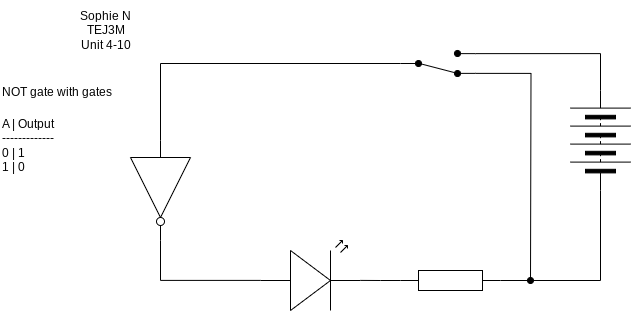

The diagram above was exported from draw.io. Its source (the exported page's mxGraphModel, read from the mxfile embedded in the PNG):
<mxGraphModel dx="1086" dy="658" grid="1" gridSize="10" guides="1" tooltips="1" connect="1" arrows="1" fold="1" page="1" pageScale="1" pageWidth="827" pageHeight="1169" math="0" shadow="0">
  <root>
    <mxCell id="0" />
    <mxCell id="1" parent="0" />
    <mxCell id="2" value="" style="verticalLabelPosition=bottom;shadow=0;dashed=0;align=center;html=1;verticalAlign=top;shape=mxgraph.electrical.opto_electronics.led_2;pointerEvents=1;" vertex="1" parent="1">
      <mxGeometry x="260" y="380" width="100" height="70" as="geometry" />
    </mxCell>
    <mxCell id="3" value="" style="pointerEvents=1;verticalLabelPosition=bottom;shadow=0;dashed=0;align=center;html=1;verticalAlign=top;shape=mxgraph.electrical.resistors.resistor_1;" vertex="1" parent="1">
      <mxGeometry x="400" y="410" width="100" height="20" as="geometry" />
    </mxCell>
    <mxCell id="12" style="edgeStyle=orthogonalEdgeStyle;shape=connector;curved=0;rounded=0;html=1;exitX=1;exitY=0.12;exitDx=0;exitDy=0;strokeColor=default;align=center;verticalAlign=middle;fontFamily=Helvetica;fontSize=11;fontColor=default;labelBackgroundColor=default;endArrow=none;endFill=0;" edge="1" parent="1" source="4" target="5">
      <mxGeometry relative="1" as="geometry" />
    </mxCell>
    <mxCell id="14" style="edgeStyle=orthogonalEdgeStyle;shape=connector;curved=0;rounded=0;html=1;exitX=1;exitY=0.88;exitDx=0;exitDy=0;strokeColor=default;align=center;verticalAlign=middle;fontFamily=Helvetica;fontSize=11;fontColor=default;labelBackgroundColor=default;endArrow=oval;endFill=1;" edge="1" parent="1" source="4">
      <mxGeometry relative="1" as="geometry">
        <mxPoint x="530" y="420" as="targetPoint" />
      </mxGeometry>
    </mxCell>
    <mxCell id="4" value="" style="html=1;shape=mxgraph.electrical.electro-mechanical.twoWaySwitch;aspect=fixed;elSwitchState=2;flipH=0;flipV=1;fillColor=#000000;" vertex="1" parent="1">
      <mxGeometry x="400" y="190" width="75" height="26" as="geometry" />
    </mxCell>
    <mxCell id="5" value="" style="pointerEvents=1;verticalLabelPosition=bottom;shadow=0;dashed=0;align=center;html=1;verticalAlign=top;shape=mxgraph.electrical.miscellaneous.batteryStack;rotation=-90;" vertex="1" parent="1">
      <mxGeometry x="550" y="250" width="100" height="60" as="geometry" />
    </mxCell>
    <mxCell id="11" style="edgeStyle=orthogonalEdgeStyle;shape=connector;curved=0;rounded=0;html=1;exitX=0;exitY=0.5;exitDx=0;exitDy=0;exitPerimeter=0;entryX=0;entryY=0.5;entryDx=0;entryDy=0;strokeColor=default;align=center;verticalAlign=middle;fontFamily=Helvetica;fontSize=11;fontColor=default;labelBackgroundColor=default;endArrow=none;endFill=0;" edge="1" parent="1" source="6" target="4">
      <mxGeometry relative="1" as="geometry" />
    </mxCell>
    <mxCell id="6" value="" style="verticalLabelPosition=bottom;shadow=0;dashed=0;align=center;html=1;verticalAlign=top;shape=mxgraph.electrical.logic_gates.inverter_2;rotation=90;" vertex="1" parent="1">
      <mxGeometry x="110" y="300" width="100" height="60" as="geometry" />
    </mxCell>
    <mxCell id="7" style="edgeStyle=orthogonalEdgeStyle;html=1;exitX=0;exitY=0.5;exitDx=0;exitDy=0;entryX=1;entryY=0.5;entryDx=0;entryDy=0;entryPerimeter=0;endArrow=none;endFill=0;rounded=0;curved=0;" edge="1" parent="1" source="5" target="3">
      <mxGeometry relative="1" as="geometry" />
    </mxCell>
    <mxCell id="9" style="edgeStyle=orthogonalEdgeStyle;shape=connector;curved=0;rounded=0;html=1;entryX=1;entryY=0.57;entryDx=0;entryDy=0;entryPerimeter=0;strokeColor=default;align=center;verticalAlign=middle;fontFamily=Helvetica;fontSize=11;fontColor=default;labelBackgroundColor=default;endArrow=none;endFill=0;" edge="1" parent="1" source="3" target="2">
      <mxGeometry relative="1" as="geometry" />
    </mxCell>
    <mxCell id="10" style="edgeStyle=orthogonalEdgeStyle;shape=connector;curved=0;rounded=0;html=1;exitX=0;exitY=0.57;exitDx=0;exitDy=0;exitPerimeter=0;entryX=1;entryY=0.5;entryDx=0;entryDy=0;entryPerimeter=0;strokeColor=default;align=center;verticalAlign=middle;fontFamily=Helvetica;fontSize=11;fontColor=default;labelBackgroundColor=default;endArrow=none;endFill=0;" edge="1" parent="1" source="2" target="6">
      <mxGeometry relative="1" as="geometry" />
    </mxCell>
    <mxCell id="15" value="Sophie N&lt;div&gt;TEJ3M&lt;/div&gt;&lt;div&gt;Unit 4-10&lt;/div&gt;" style="text;html=1;align=center;verticalAlign=middle;resizable=0;points=[];autosize=1;strokeColor=none;fillColor=none;" vertex="1" parent="1">
      <mxGeometry x="70" y="140" width="70" height="60" as="geometry" />
    </mxCell>
    <mxCell id="16" value="NOT gate with gates&lt;div&gt;&lt;br&gt;&lt;/div&gt;&lt;div&gt;&lt;span style=&quot;font-family: monospace; font-size: 0px;&quot;&gt;%3CmxGraphModel%3E%3Croot%3E%3CmxCell%20id%3D%220%22%2F%3E%3CmxCell%20id%3D%221%22%20parent%3D%220%22%2F%3E%3CmxCell%20id%3D%222%22%20value%3D%22A%20%7C%20Output%26lt%3Bdiv%26gt%3B-------------%26lt%3B%2Fdiv%26gt%3B%26lt%3Bdiv%26gt%3B0%20%7C%200%26lt%3B%2Fdiv%26gt%3B%26lt%3Bdiv%26gt%3B1%20%7C%201%26lt%3B%2Fdiv%26gt%3B%22%20style%3D%22text%3Bhtml%3D1%3Balign%3Dleft%3BverticalAlign%3Dmiddle%3Bresizable%3D0%3Bpoints%3D%5B%5D%3Bautosize%3D1%3BstrokeColor%3Dnone%3BfillColor%3Dnone%3B%22%20vertex%3D%221%22%20parent%3D%221%22%3E%3CmxGeometry%20x%3D%2260%22%20y%3D%22288%22%20width%3D%2280%22%20height%3D%2270%22%20as%3D%22geometry%22%2F%3E%3C%2FmxCell%3E%3C%2Froot%3E%3C%2FmxGraphModel%3E&lt;/span&gt;&lt;/div&gt;" style="text;html=1;align=left;verticalAlign=middle;resizable=0;points=[];autosize=1;strokeColor=none;fillColor=none;" vertex="1" parent="1">
      <mxGeometry y="216" width="130" height="60" as="geometry" />
    </mxCell>
    <mxCell id="17" value="A | Output&lt;div&gt;-------------&lt;/div&gt;&lt;div&gt;0 | 1&lt;/div&gt;&lt;div&gt;1 | 0&lt;/div&gt;" style="text;html=1;align=left;verticalAlign=middle;resizable=0;points=[];autosize=1;strokeColor=none;fillColor=none;" vertex="1" parent="1">
      <mxGeometry y="250" width="80" height="70" as="geometry" />
    </mxCell>
  </root>
</mxGraphModel>